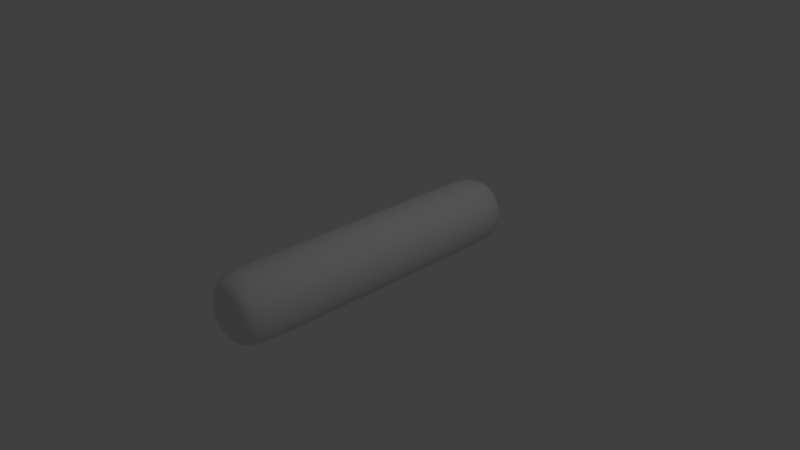 # Source: Flipper.blend  (saved by Blender 2.78.0; exported with 4.5.12 LTS)
import bpy
from mathutils import Matrix  # noqa: F401  (used for matrix-valued properties, if any)

bpy.ops.wm.read_factory_settings(use_empty=True)
scene = bpy.context.scene
scene.name = 'Scene'

# ---- collections
col_collection_1 = bpy.data.collections.new('Collection 1'); scene.collection.children.link(col_collection_1)

# ---- materials (node trees are filled in below, after node groups)
mat_material = bpy.data.materials.new('Material')
mat_material.alpha_threshold = 0.0
mat_material.use_transparent_shadow = False
mat_material.roughness = 0.5
mat_material.line_color = (0.0, 0.0, 0.0, 1.0)

# ---- material node trees

# ---- world
world_world = bpy.data.worlds.new('World'); scene.world = world_world
world_world.color = (0.05088, 0.05088, 0.05088)
world_world.use_sun_shadow = False
world_world.sun_shadow_jitter_overblur = 0.0
world_world.cycles.sampling_method = 'MANUAL'

# ---- cameras
cam_camera = bpy.data.cameras.new('Camera')
cam_camera.clip_end = 100.0
cam_camera.lens = 35.0
cam_camera.sensor_width = 32.0
cam_camera.sensor_height = 18.0
cam_camera.ortho_scale = 7.314
cam_camera.dof.focus_distance = 0.0
cam_camera.dof.aperture_fstop = 128.0

# ---- lights
light_lamp = bpy.data.lights.new('Lamp', 'POINT')
light_lamp.transmission_factor = 0.0
light_lamp.cutoff_distance = 30.0
light_lamp.energy = 100.0
light_lamp.shadow_buffer_clip_start = 1.001
light_lamp.shadow_soft_size = 0.1
light_lamp.shadow_maximum_resolution = 0.006
light_lamp.use_absolute_resolution = True

# ---- meshes
me_cube = bpy.data.meshes.new('Cube')
me_cube.from_pydata([(1.0, 1.0, -1.0), (1.0, -1.0, -1.0), (-1.0, -1.0, -1.0), (-1.0, 1.0, -1.0), (1.0, 1.0, 1.0), (1.0, -1.0, 1.0), (-1.0, -1.0, 1.0), (-1.0, 1.0, 1.0), (1.0, 0.8052, -1.0), (-1.0, 0.8052, -1.0), (1.0, 0.8052, 1.0), (-1.0, 0.8052, 1.0), (1.0, 0.8052, -1.0), (-1.0, 0.8052, -1.0), (1.0, 0.8052, 1.0), (-1.0, 0.8052, 1.0), (1.0, -0.8052, -1.0), (1.0, -0.8052, 1.0), (-1.0, -0.8052, -1.0), (-1.0, -0.8052, 1.0), (1.0, -0.8052, -1.0), (1.0, -0.8052, 1.0), (-1.0, -0.8052, -1.0), (-1.0, -0.8052, 1.0)], [(15, 13), (14, 12), (15, 14), (12, 13), (23, 22), (21, 20), (23, 21), (20, 22)], [(16, 1, 2, 18), (17, 19, 6, 5), (16, 17, 5, 1), (1, 5, 6, 2), (9, 11, 7, 3), (4, 0, 3, 7), (18, 19, 11, 9), (0, 4, 10, 8), (4, 7, 11, 10), (0, 8, 9, 3), (2, 6, 19, 18), (8, 10, 17, 16), (10, 11, 19, 17), (8, 16, 18, 9)])
me_cube.polygons.foreach_set('use_smooth', [True] * 14)
me_cube.materials.append(mat_material)
me_cube.use_remesh_preserve_volume = False
me_cube.use_remesh_preserve_attributes = False
me_cube.use_mirror_vertex_groups = False
me_cube.update()

# ---- objects
ob_cube = bpy.data.objects.new('Cube', me_cube)
ob_lamp = bpy.data.objects.new('Lamp', light_lamp)
ob_camera = bpy.data.objects.new('Camera', cam_camera)

# ---- transforms, parenting, visibility, modifiers, constraints
ob_cube.location = (0.0, 0.0, 0.0)
ob_cube.scale = (0.5, 2.235, 0.5)
ob_cube.lock_rotations_4d = False
ob_cube.empty_display_type = 'ARROWS'
ob_cube.lineart.crease_threshold = 0.0
_m = ob_cube.modifiers.new('Subsurf', 'SUBSURF')
_m.uv_smooth = 'PRESERVE_CORNERS'
_m.quality = 2
_m.levels = 2
_m.show_only_control_edges = False
ob_lamp.location = (4.076, 1.005, 5.904)
ob_lamp.rotation_euler = (0.6503, 0.05522, 1.866)
ob_lamp.lock_rotations_4d = False
ob_lamp.empty_display_type = 'ARROWS'
ob_lamp.color = (0.0, 0.0, 0.0, 0.0)
ob_lamp.lineart.crease_threshold = 0.0
ob_camera.location = (7.481, -6.508, 5.344)
ob_camera.rotation_euler = (1.109, 0.0, 0.8149)
ob_camera.lock_rotations_4d = False
ob_camera.empty_display_type = 'ARROWS'
ob_camera.color = (0.0, 0.0, 0.0, 0.0)
ob_camera.display_type = 'WIRE'
ob_camera.lineart.crease_threshold = 0.0

# ---- collection membership
col_collection_1.objects.link(ob_cube)
col_collection_1.objects.link(ob_lamp)
col_collection_1.objects.link(ob_camera)

# ---- scene / render settings (as saved in the file)
scene.camera = ob_camera
scene.frame_start = 1; scene.frame_end = 250; scene.frame_set(1)
scene.render.engine = 'BLENDER_EEVEE_NEXT'
scene.render.resolution_percentage = 50
scene.render.dither_intensity = 0.0
scene.cycles.use_denoising = False
scene.cycles.samples = 128
scene.cycles.sampling_pattern = 'TABULATED_SOBOL'
scene.cycles.light_sampling_threshold = 0.0
scene.cycles.use_adaptive_sampling = False
scene.cycles.use_light_tree = False
scene.cycles.blur_glossy = 0.0
scene.cycles.sample_clamp_indirect = 0.0
scene.view_settings.view_transform = 'Standard'
bpy.context.view_layer.update()
